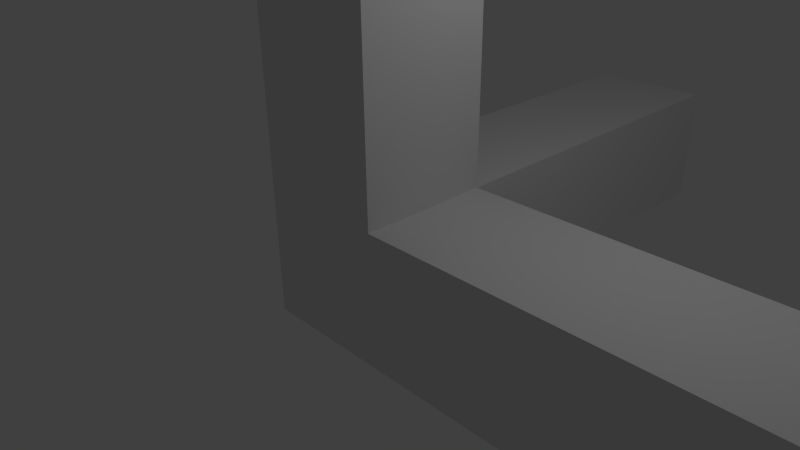 # Source: axis.blend  (saved by Blender 2.58.1; exported with 4.5.12 LTS)
import bpy
from mathutils import Matrix  # noqa: F401  (used for matrix-valued properties, if any)

bpy.ops.wm.read_factory_settings(use_empty=True)
scene = bpy.context.scene
scene.name = 'Scene'

# ---- collections
col_collection_1 = bpy.data.collections.new('Collection 1'); scene.collection.children.link(col_collection_1)
col_collection_2 = bpy.data.collections.new('Collection 2'); scene.collection.children.link(col_collection_2)
col_collection_2.hide_render = True
col_collection_2.hide_viewport = True
col_collection_3 = bpy.data.collections.new('Collection 3'); scene.collection.children.link(col_collection_3)
col_collection_3.hide_render = True
col_collection_3.hide_viewport = True
col_collection_4 = bpy.data.collections.new('Collection 4'); scene.collection.children.link(col_collection_4)
col_collection_4.hide_render = True
col_collection_4.hide_viewport = True
col_collection_5 = bpy.data.collections.new('Collection 5'); scene.collection.children.link(col_collection_5)
col_collection_5.hide_render = True
col_collection_5.hide_viewport = True
col_collection_6 = bpy.data.collections.new('Collection 6'); scene.collection.children.link(col_collection_6)
col_collection_6.hide_render = True
col_collection_6.hide_viewport = True
col_collection_7 = bpy.data.collections.new('Collection 7'); scene.collection.children.link(col_collection_7)
col_collection_7.hide_render = True
col_collection_7.hide_viewport = True
col_collection_8 = bpy.data.collections.new('Collection 8'); scene.collection.children.link(col_collection_8)
col_collection_8.hide_render = True
col_collection_8.hide_viewport = True
col_collection_9 = bpy.data.collections.new('Collection 9'); scene.collection.children.link(col_collection_9)
col_collection_9.hide_render = True
col_collection_9.hide_viewport = True
col_collection_10 = bpy.data.collections.new('Collection 10'); scene.collection.children.link(col_collection_10)
col_collection_10.hide_render = True
col_collection_10.hide_viewport = True
col_collection_11 = bpy.data.collections.new('Collection 11'); scene.collection.children.link(col_collection_11)
col_collection_11.hide_render = True
col_collection_11.hide_viewport = True
col_collection_12 = bpy.data.collections.new('Collection 12'); scene.collection.children.link(col_collection_12)
col_collection_12.hide_render = True
col_collection_12.hide_viewport = True
col_collection_13 = bpy.data.collections.new('Collection 13'); scene.collection.children.link(col_collection_13)
col_collection_13.hide_render = True
col_collection_13.hide_viewport = True
col_collection_14 = bpy.data.collections.new('Collection 14'); scene.collection.children.link(col_collection_14)
col_collection_14.hide_render = True
col_collection_14.hide_viewport = True
col_collection_15 = bpy.data.collections.new('Collection 15'); scene.collection.children.link(col_collection_15)
col_collection_15.hide_render = True
col_collection_15.hide_viewport = True
col_collection_16 = bpy.data.collections.new('Collection 16'); scene.collection.children.link(col_collection_16)
col_collection_16.hide_render = True
col_collection_16.hide_viewport = True
col_collection_17 = bpy.data.collections.new('Collection 17'); scene.collection.children.link(col_collection_17)
col_collection_17.hide_render = True
col_collection_17.hide_viewport = True
col_collection_18 = bpy.data.collections.new('Collection 18'); scene.collection.children.link(col_collection_18)
col_collection_18.hide_render = True
col_collection_18.hide_viewport = True
col_collection_19 = bpy.data.collections.new('Collection 19'); scene.collection.children.link(col_collection_19)
col_collection_19.hide_render = True
col_collection_19.hide_viewport = True
col_collection_20 = bpy.data.collections.new('Collection 20'); scene.collection.children.link(col_collection_20)
col_collection_20.hide_render = True
col_collection_20.hide_viewport = True

# ---- materials (node trees are filled in below, after node groups)
mat_material = bpy.data.materials.new('Material')
mat_material.alpha_threshold = 0.0
mat_material.use_transparent_shadow = False
mat_material.roughness = 0.5
mat_material.line_color = (0.0, 0.0, 0.0, 1.0)

# ---- material node trees

# ---- world
world_world = bpy.data.worlds.new('World'); scene.world = world_world
world_world.color = (0.05088, 0.05088, 0.05088)
world_world.use_sun_shadow = False
world_world.sun_shadow_jitter_overblur = 0.0
world_world.cycles.sampling_method = 'MANUAL'
world_world.cycles.sample_map_resolution = 256

# ---- cameras
cam_camera = bpy.data.cameras.new('Camera')
cam_camera.clip_end = 100.0
cam_camera.lens = 35.0
cam_camera.ortho_scale = 7.314
cam_camera.dof.focus_distance = 0.0
cam_camera.dof.aperture_fstop = 128.0

# ---- lights
light_lamp = bpy.data.lights.new('Lamp', 'POINT')
light_lamp.transmission_factor = 0.0
light_lamp.cutoff_distance = 30.0
light_lamp.energy = 100.0
light_lamp.shadow_buffer_clip_start = 1.001
light_lamp.shadow_soft_size = 1.0
light_lamp.shadow_maximum_resolution = 0.006
light_lamp.use_absolute_resolution = True
light_lamp.cycles.use_multiple_importance_sampling = False

# ---- meshes
me_cube = bpy.data.meshes.new('Cube')
me_cube.from_pydata([(1.0, 1.0, -1.0), (1.0, -1.0, -1.0), (-1.0, -1.0, -1.0), (-1.0, 1.0, -1.0), (1.0, 1.0, 1.0), (1.0, -1.0, 1.0), (-1.0, -1.0, 1.0), (-1.0, 1.0, 1.0), (7.077, 1.0, 1.0), (7.077, -1.0, 1.0), (7.077, -1.0, -1.0), (7.077, 1.0, -1.0), (-1.0, -1.0, 2.948), (-1.0, 1.0, 2.948), (1.0, -1.0, 2.948), (1.0, 1.0, 2.948), (1.0, 7.15, 1.0), (-1.0, 7.15, 1.0), (-1.0, 7.15, -1.0), (1.0, 7.15, -1.0), (1.0, -1.0, 4.903), (1.0, 1.0, 4.903), (-1.0, 1.0, 4.903), (-1.0, -1.0, 4.903), (-1.0, 1.0, 6.857), (-1.0, -1.0, 6.857), (1.0, -1.0, 6.857), (1.0, 1.0, 6.857)], [], [(0, 1, 2, 3), (1, 5, 6, 2), (2, 6, 7, 3), (4, 5, 9, 8), (5, 1, 10, 9), (0, 4, 8, 11), (1, 0, 11, 10), (11, 8, 9, 10), (7, 6, 12, 13), (6, 5, 14, 12), (4, 7, 13, 15), (5, 4, 15, 14), (7, 4, 16, 17), (3, 7, 17, 18), (4, 0, 19, 16), (0, 3, 18, 19), (16, 19, 18, 17), (14, 15, 21, 20), (15, 13, 22, 21), (12, 14, 20, 23), (13, 12, 23, 22), (22, 23, 25, 24), (23, 20, 26, 25), (21, 22, 24, 27), (20, 21, 27, 26), (27, 24, 25, 26)])
_ca = me_cube.color_attributes.new('Col', 'BYTE_COLOR', 'CORNER')
_ca.data.foreach_set('color', [1.0, 1.0, 1.0, 1.0, 1.0, 1.0, 1.0, 1.0, 1.0, 1.0, 1.0, 1.0, 1.0, 1.0, 1.0, 1.0, 1.0, 1.0, 1.0, 1.0, 1.0, 1.0, 1.0, 1.0, 1.0, 1.0, 1.0, 1.0, 1.0, 1.0, 1.0, 1.0, 1.0, 1.0, 1.0, 1.0, 1.0, 1.0, 1.0, 1.0, 1.0, 1.0, 1.0, 1.0, 1.0, 1.0, 1.0, 1.0, 1.0, 0.001821, 0.005605, 1.0, 1.0, 0.002428, 0.006512, 1.0, 1.0, 0.0, 0.003677, 1.0, 1.0, 0.001214, 0.005182, 1.0, 1.0, 0.002428, 0.006512, 1.0, 1.0, 0.003347, 0.008023, 1.0, 1.0, 0.117, 0.1356, 1.0, 1.0, 0.0, 0.003677, 1.0, 1.0, 0.02843, 0.0382, 1.0, 1.0, 0.002125, 0.006512, 1.0, 1.0, 0.01298, 0.02122, 1.0, 1.0, 0.004777, 0.01033, 1.0, 1.0, 0.003347, 0.008568, 1.0, 1.0, 0.02843, 0.0382, 1.0, 1.0, 0.004777, 0.01033, 1.0, 1.0, 0.08022, 0.09759, 1.0, 1.0, 0.0, 0.003677, 1.0, 1.0, 0.0, 0.003677, 1.0, 1.0, 0.0, 0.003677, 1.0, 1.0, 0.01229, 0.02122, 1.0, 0.0, 0.009721, 1.0, 1.0, 0.003677, 0.01681, 1.0, 1.0, 0.004391, 0.01938, 1.0, 1.0, 0.1559, 0.2016, 1.0, 1.0, 0.003677, 0.01681, 1.0, 1.0, 0.003677, 0.01681, 1.0, 1.0, 0.001821, 0.01298, 1.0, 1.0, 0.004391, 0.01938, 1.0, 1.0, 0.0, 0.009721, 1.0, 1.0, 0.0, 0.009721, 1.0, 1.0, 0.1301, 0.1683, 1.0, 1.0, 0.0, 0.009721, 1.0, 1.0, 0.0003035, 0.009721, 1.0, 1.0, 0.0, 0.009721, 1.0, 1.0, 0.0, 0.009721, 1.0, 1.0, 0.004391, 0.0185, 1.0, 1.0, 0.0648, 1.0, 0.1095, 1.0, 0.1651, 1.0, 0.2232, 1.0, 0.0, 1.0, 0.01298, 1.0, 0.0, 1.0, 0.01298, 1.0, 0.001518, 1.0, 0.016, 1.0, 0.0, 1.0, 0.01298, 1.0, 0.003677, 1.0, 0.02217, 1.0, 0.004777, 1.0, 0.02416, 1.0, 0.1651, 1.0, 0.2232, 1.0, 0.01521, 1.0, 0.04374, 1.0, 0.004391, 1.0, 0.02217, 1.0, 0.0, 1.0, 0.01298, 1.0, 0.004391, 1.0, 0.02315, 1.0, 0.04971, 1.0, 0.09084, 1.0, 0.004777, 1.0, 0.02416, 1.0, 0.05951, 1.0, 0.0999, 1.0, 0.01938, 1.0, 0.04971, 1.0, 0.05951, 1.0, 0.0999, 1.0, 0.004777, 1.0, 0.02416, 1.0, 0.003677, 1.0, 0.02217, 1.0, 0.0, 0.009721, 1.0, 1.0, 0.02217, 0.04971, 1.0, 1.0, 0.002125, 0.01444, 1.0, 1.0, 0.0, 0.009721, 1.0, 1.0, 0.0, 0.009721, 1.0, 1.0, 0.02217, 0.04971, 1.0, 1.0, 0.002125, 0.01444, 1.0, 1.0, 0.0, 0.009721, 1.0, 1.0, 0.0, 0.009721, 1.0, 1.0, 0.02217, 0.04971, 1.0, 1.0, 0.002125, 0.01444, 1.0, 1.0, 0.0, 0.009721, 1.0, 1.0, 0.0, 0.009721, 1.0, 1.0, 0.02217, 0.04971, 1.0, 1.0, 0.002125, 0.01444, 1.0, 1.0, 0.0, 0.009721, 1.0, 1.0, 0.0, 0.009721, 1.0, 1.0, 0.02217, 0.04971, 1.0, 1.0, 0.002125, 0.01444, 1.0, 1.0, 0.0, 0.009721, 1.0, 1.0, 0.0, 0.009721, 1.0, 1.0, 0.02217, 0.04971, 1.0, 1.0, 0.002125, 0.01444, 1.0, 1.0, 0.0, 0.009721, 1.0, 1.0, 0.0, 0.009721, 1.0, 1.0, 0.02217, 0.04971, 1.0, 1.0, 0.002125, 0.01444, 1.0, 1.0, 0.0, 0.009721, 1.0, 1.0, 0.0, 0.009721, 1.0, 1.0, 0.02217, 0.04971, 1.0, 1.0, 0.002125, 0.01444, 1.0, 1.0, 0.0, 0.009721, 1.0, 1.0, 0.0, 0.009721, 1.0, 1.0, 0.02217, 0.04971, 1.0, 1.0, 0.002125, 0.01444, 1.0, 1.0, 0.0, 0.009721, 1.0, 1.0])
me_cube.materials.append(mat_material)
me_cube.use_remesh_preserve_volume = False
me_cube.use_remesh_preserve_attributes = False
me_cube.use_mirror_vertex_groups = False
me_cube.update()
arm_armature = bpy.data.armatures.new('Armature')  # bones are not reproduced

# ---- objects
ob_empty = bpy.data.objects.new('Empty', None)
ob_armature = bpy.data.objects.new('Armature', arm_armature)
ob_cube = bpy.data.objects.new('Cube', me_cube)
ob_lamp = bpy.data.objects.new('Lamp', light_lamp)
ob_camera = bpy.data.objects.new('Camera', cam_camera)

# ---- transforms, parenting, visibility, modifiers, constraints
ob_empty.location = (2.693, -0.1295, 4.46)
ob_empty.scale = (1.599, 1.599, 1.599)
ob_empty.empty_image_offset = (0.0, 0.0)
ob_empty.show_in_front = True
ob_empty.lineart.crease_threshold = 0.0
ob_armature.location = (0.0, 0.0, 0.0)
ob_armature.show_in_front = True
ob_armature.lineart.crease_threshold = 0.0
ob_cube.parent = ob_armature
ob_cube.location = (0.0, 0.0, 0.0)
ob_cube.lock_rotations_4d = False
ob_cube.empty_display_type = 'ARROWS'
ob_cube.lineart.crease_threshold = 0.0
_vg = ob_cube.vertex_groups.new(name='Bone')
for _i, _w in zip([0, 1, 2, 3, 4, 5, 6, 7, 8, 9, 10, 11, 16, 17, 18, 19], [1.0, 1.0, 1.0, 1.0, 0.4813, 0.5, 0.5, 0.4194, 1.0, 1.0, 1.0, 1.0, 1.0, 1.0, 1.0, 1.0]): _vg.add([_i], _w, 'REPLACE')
_vg = ob_cube.vertex_groups.new(name='Bone.001')
for _i, _w in zip([4, 12, 13, 14, 15, 21, 27], [0.0, 0.565, 0.4939, 0.4909, 0.4645, 0.4277, 0.01449]): _vg.add([_i], _w, 'REPLACE')
_vg = ob_cube.vertex_groups.new(name='Bone.002')
for _i, _w in zip([20, 21, 22, 23, 24, 25, 26, 27], [0.1243, 0.3147, 0.09248, 0.1772, 0.9921, 0.9902, 0.9867, 0.9832]): _vg.add([_i], _w, 'REPLACE')
_m = ob_cube.modifiers.new('Armature', 'ARMATURE')
_m.object = ob_armature
_m.use_bone_envelopes = True
ob_lamp.location = (4.076, 1.005, 5.904)
ob_lamp.rotation_euler = (0.6503, 0.05522, 1.866)
ob_lamp.lock_rotations_4d = False
ob_lamp.empty_display_type = 'ARROWS'
ob_lamp.color = (0.0, 0.0, 0.0, 0.0)
ob_lamp.lineart.crease_threshold = 0.0
ob_camera.location = (7.481, -6.508, 5.344)
ob_camera.rotation_euler = (1.109, 0.01082, 0.8149)
ob_camera.lock_rotations_4d = False
ob_camera.empty_display_type = 'ARROWS'
ob_camera.color = (0.0, 0.0, 0.0, 0.0)
ob_camera.display_type = 'WIRE'
ob_camera.lineart.crease_threshold = 0.0

# ---- collection membership
col_collection_1.objects.link(ob_empty)
col_collection_1.objects.link(ob_armature)
col_collection_1.objects.link(ob_cube)
col_collection_1.objects.link(ob_lamp)
col_collection_1.objects.link(ob_camera)
col_collection_2.objects.link(ob_armature)
col_collection_3.objects.link(ob_armature)
col_collection_4.objects.link(ob_armature)
col_collection_5.objects.link(ob_armature)
col_collection_6.objects.link(ob_armature)
col_collection_7.objects.link(ob_armature)
col_collection_8.objects.link(ob_armature)
col_collection_9.objects.link(ob_armature)
col_collection_10.objects.link(ob_armature)
col_collection_11.objects.link(ob_armature)
col_collection_12.objects.link(ob_armature)
col_collection_13.objects.link(ob_armature)
col_collection_14.objects.link(ob_armature)
col_collection_15.objects.link(ob_armature)
col_collection_16.objects.link(ob_armature)
col_collection_17.objects.link(ob_armature)
col_collection_18.objects.link(ob_armature)
col_collection_19.objects.link(ob_armature)
col_collection_20.objects.link(ob_armature)

# ---- scene / render settings (as saved in the file)
scene.camera = ob_camera
scene.frame_start = 1; scene.frame_end = 160; scene.frame_set(92)
scene.render.engine = 'BLENDER_EEVEE_NEXT'
scene.render.image_settings.color_mode = 'RGB'
scene.render.image_settings.compression = 90
scene.render.resolution_percentage = 50
scene.render.dither_intensity = 0.0
scene.render.bake_margin = 2
scene.render.bake_bias = 0.0
scene.cycles.use_denoising = False
scene.cycles.samples = 10
scene.cycles.sampling_pattern = 'TABULATED_SOBOL'
scene.cycles.light_sampling_threshold = 0.0
scene.cycles.use_adaptive_sampling = False
scene.cycles.use_light_tree = False
scene.cycles.blur_glossy = 0.0
scene.cycles.volume_bounces = 1
scene.cycles.pixel_filter_type = 'GAUSSIAN'
scene.cycles.sample_clamp_indirect = 0.0
scene.view_settings.view_transform = 'Standard'
bpy.context.view_layer.update()
